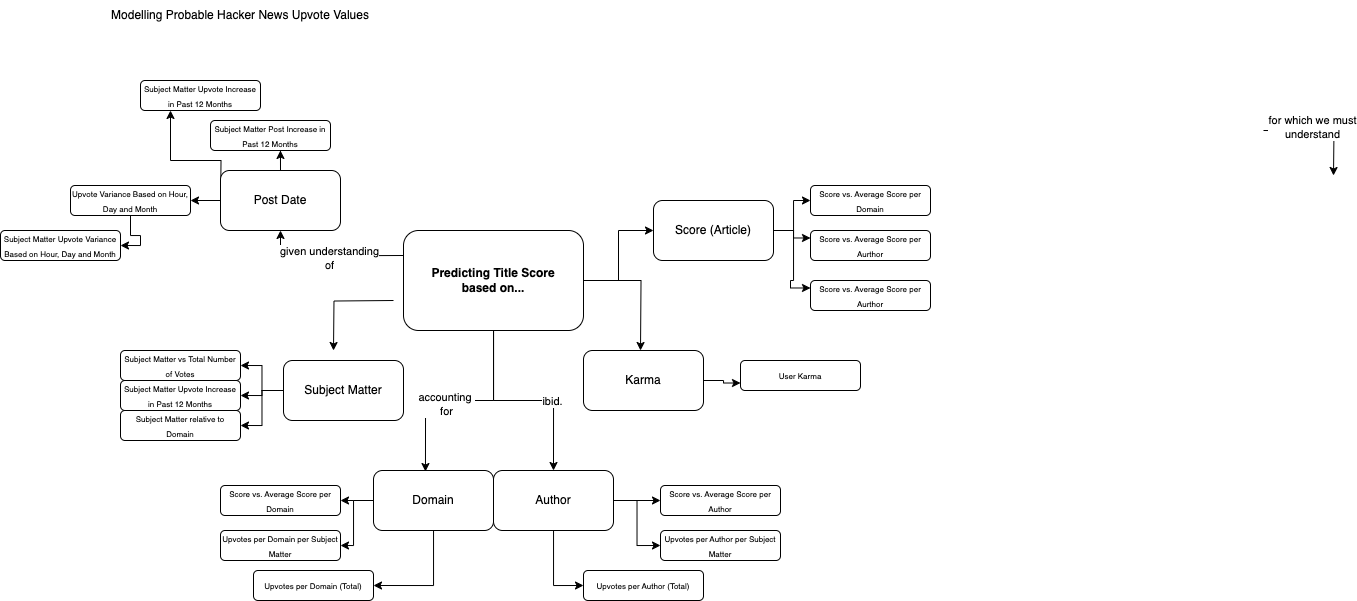

The diagram above was exported from draw.io. Its source (the exported page's mxGraphModel, read from the mxfile embedded in the PNG):
<mxGraphModel dx="1368" dy="410" grid="1" gridSize="10" guides="1" tooltips="1" connect="1" arrows="1" fold="1" page="1" pageScale="1" pageWidth="827" pageHeight="1169" math="0" shadow="0">
  <root>
    <mxCell id="0" />
    <mxCell id="1" parent="0" />
    <mxCell id="P5dQ_BQt3ZVhslU6xYk4-4" style="edgeStyle=orthogonalEdgeStyle;rounded=0;orthogonalLoop=1;jettySize=auto;html=1;" edge="1" parent="1">
      <mxGeometry relative="1" as="geometry">
        <mxPoint x="253" y="350" as="targetPoint" />
        <mxPoint x="313" y="300" as="sourcePoint" />
      </mxGeometry>
    </mxCell>
    <mxCell id="P5dQ_BQt3ZVhslU6xYk4-10" style="edgeStyle=orthogonalEdgeStyle;rounded=0;orthogonalLoop=1;jettySize=auto;html=1;entryX=0.5;entryY=0;entryDx=0;entryDy=0;" edge="1" parent="1" source="P5dQ_BQt3ZVhslU6xYk4-1" target="P5dQ_BQt3ZVhslU6xYk4-9">
      <mxGeometry relative="1" as="geometry" />
    </mxCell>
    <mxCell id="P5dQ_BQt3ZVhslU6xYk4-15" value="ibid." style="edgeLabel;html=1;align=center;verticalAlign=middle;resizable=0;points=[];" vertex="1" connectable="0" parent="P5dQ_BQt3ZVhslU6xYk4-10">
      <mxGeometry x="0.31" y="-1" relative="1" as="geometry">
        <mxPoint as="offset" />
      </mxGeometry>
    </mxCell>
    <mxCell id="P5dQ_BQt3ZVhslU6xYk4-12" style="edgeStyle=orthogonalEdgeStyle;rounded=0;orthogonalLoop=1;jettySize=auto;html=1;exitX=1;exitY=0.75;exitDx=0;exitDy=0;" edge="1" parent="1">
      <mxGeometry relative="1" as="geometry">
        <mxPoint x="1253" y="175" as="targetPoint" />
        <mxPoint x="1183" y="130" as="sourcePoint" />
      </mxGeometry>
    </mxCell>
    <mxCell id="P5dQ_BQt3ZVhslU6xYk4-13" value="for which we must&lt;div&gt;understand&lt;/div&gt;" style="edgeLabel;html=1;align=center;verticalAlign=middle;resizable=0;points=[];" vertex="1" connectable="0" parent="P5dQ_BQt3ZVhslU6xYk4-12">
      <mxGeometry x="-0.1643" y="4" relative="1" as="geometry">
        <mxPoint as="offset" />
      </mxGeometry>
    </mxCell>
    <mxCell id="P5dQ_BQt3ZVhslU6xYk4-20" style="edgeStyle=orthogonalEdgeStyle;rounded=0;orthogonalLoop=1;jettySize=auto;html=1;entryX=0;entryY=0.5;entryDx=0;entryDy=0;" edge="1" parent="1" source="P5dQ_BQt3ZVhslU6xYk4-1" target="P5dQ_BQt3ZVhslU6xYk4-16">
      <mxGeometry relative="1" as="geometry" />
    </mxCell>
    <mxCell id="P5dQ_BQt3ZVhslU6xYk4-25" style="edgeStyle=orthogonalEdgeStyle;rounded=0;orthogonalLoop=1;jettySize=auto;html=1;" edge="1" parent="1" source="P5dQ_BQt3ZVhslU6xYk4-1">
      <mxGeometry relative="1" as="geometry">
        <mxPoint x="560" y="350" as="targetPoint" />
      </mxGeometry>
    </mxCell>
    <mxCell id="P5dQ_BQt3ZVhslU6xYk4-38" style="edgeStyle=orthogonalEdgeStyle;rounded=0;orthogonalLoop=1;jettySize=auto;html=1;entryX=0.5;entryY=1;entryDx=0;entryDy=0;" edge="1" parent="1" target="P5dQ_BQt3ZVhslU6xYk4-29">
      <mxGeometry relative="1" as="geometry">
        <mxPoint x="323.0000000000001" y="255.0000000000001" as="sourcePoint" />
        <mxPoint x="200" y="240" as="targetPoint" />
      </mxGeometry>
    </mxCell>
    <mxCell id="P5dQ_BQt3ZVhslU6xYk4-39" value="given understanding&lt;div&gt;of&lt;/div&gt;" style="edgeLabel;html=1;align=center;verticalAlign=middle;resizable=0;points=[];" vertex="1" connectable="0" parent="P5dQ_BQt3ZVhslU6xYk4-38">
      <mxGeometry x="-0.0044" y="2" relative="1" as="geometry">
        <mxPoint as="offset" />
      </mxGeometry>
    </mxCell>
    <mxCell id="P5dQ_BQt3ZVhslU6xYk4-1" value="&lt;b&gt;Predicting Title Score&lt;/b&gt;&lt;div&gt;&lt;b&gt;based on...&lt;/b&gt;&lt;/div&gt;" style="rounded=1;whiteSpace=wrap;html=1;" vertex="1" parent="1">
      <mxGeometry x="323" y="230" width="180" height="100" as="geometry" />
    </mxCell>
    <mxCell id="P5dQ_BQt3ZVhslU6xYk4-2" value="Modelling Probable Hacker News Upvote Values" style="text;html=1;align=center;verticalAlign=middle;whiteSpace=wrap;rounded=0;" vertex="1" parent="1">
      <mxGeometry x="20" width="280" height="30" as="geometry" />
    </mxCell>
    <mxCell id="P5dQ_BQt3ZVhslU6xYk4-26" style="edgeStyle=orthogonalEdgeStyle;rounded=0;orthogonalLoop=1;jettySize=auto;html=1;entryX=1;entryY=0.5;entryDx=0;entryDy=0;" edge="1" parent="1" source="P5dQ_BQt3ZVhslU6xYk4-3" target="P5dQ_BQt3ZVhslU6xYk4-17">
      <mxGeometry relative="1" as="geometry" />
    </mxCell>
    <mxCell id="P5dQ_BQt3ZVhslU6xYk4-27" style="edgeStyle=orthogonalEdgeStyle;rounded=0;orthogonalLoop=1;jettySize=auto;html=1;entryX=1;entryY=0.5;entryDx=0;entryDy=0;" edge="1" parent="1" source="P5dQ_BQt3ZVhslU6xYk4-3" target="P5dQ_BQt3ZVhslU6xYk4-18">
      <mxGeometry relative="1" as="geometry" />
    </mxCell>
    <mxCell id="P5dQ_BQt3ZVhslU6xYk4-28" style="edgeStyle=orthogonalEdgeStyle;rounded=0;orthogonalLoop=1;jettySize=auto;html=1;entryX=1;entryY=0.5;entryDx=0;entryDy=0;" edge="1" parent="1" source="P5dQ_BQt3ZVhslU6xYk4-3" target="P5dQ_BQt3ZVhslU6xYk4-19">
      <mxGeometry relative="1" as="geometry" />
    </mxCell>
    <mxCell id="P5dQ_BQt3ZVhslU6xYk4-3" value="Subject Matter" style="rounded=1;whiteSpace=wrap;html=1;" vertex="1" parent="1">
      <mxGeometry x="203" y="360" width="120" height="60" as="geometry" />
    </mxCell>
    <mxCell id="P5dQ_BQt3ZVhslU6xYk4-53" style="edgeStyle=orthogonalEdgeStyle;rounded=0;orthogonalLoop=1;jettySize=auto;html=1;entryX=1;entryY=0.5;entryDx=0;entryDy=0;" edge="1" parent="1" source="P5dQ_BQt3ZVhslU6xYk4-6" target="P5dQ_BQt3ZVhslU6xYk4-32">
      <mxGeometry relative="1" as="geometry" />
    </mxCell>
    <mxCell id="P5dQ_BQt3ZVhslU6xYk4-54" style="edgeStyle=orthogonalEdgeStyle;rounded=0;orthogonalLoop=1;jettySize=auto;html=1;entryX=1;entryY=0.5;entryDx=0;entryDy=0;" edge="1" parent="1" source="P5dQ_BQt3ZVhslU6xYk4-6" target="P5dQ_BQt3ZVhslU6xYk4-33">
      <mxGeometry relative="1" as="geometry" />
    </mxCell>
    <mxCell id="P5dQ_BQt3ZVhslU6xYk4-55" style="edgeStyle=orthogonalEdgeStyle;rounded=0;orthogonalLoop=1;jettySize=auto;html=1;" edge="1" parent="1" source="P5dQ_BQt3ZVhslU6xYk4-6">
      <mxGeometry relative="1" as="geometry">
        <mxPoint x="260" y="499.9999999999999" as="targetPoint" />
      </mxGeometry>
    </mxCell>
    <mxCell id="P5dQ_BQt3ZVhslU6xYk4-6" value="Domain" style="rounded=1;whiteSpace=wrap;html=1;" vertex="1" parent="1">
      <mxGeometry x="293" y="470" width="120" height="60" as="geometry" />
    </mxCell>
    <mxCell id="P5dQ_BQt3ZVhslU6xYk4-7" style="edgeStyle=orthogonalEdgeStyle;rounded=0;orthogonalLoop=1;jettySize=auto;html=1;entryX=0.433;entryY=0.017;entryDx=0;entryDy=0;entryPerimeter=0;" edge="1" parent="1" source="P5dQ_BQt3ZVhslU6xYk4-1" target="P5dQ_BQt3ZVhslU6xYk4-6">
      <mxGeometry relative="1" as="geometry" />
    </mxCell>
    <mxCell id="P5dQ_BQt3ZVhslU6xYk4-14" value="accounting&amp;nbsp;&lt;div&gt;for&lt;/div&gt;" style="edgeLabel;html=1;align=center;verticalAlign=middle;resizable=0;points=[];" vertex="1" connectable="0" parent="P5dQ_BQt3ZVhslU6xYk4-7">
      <mxGeometry x="0.1291" y="4" relative="1" as="geometry">
        <mxPoint as="offset" />
      </mxGeometry>
    </mxCell>
    <mxCell id="P5dQ_BQt3ZVhslU6xYk4-8" style="edgeStyle=orthogonalEdgeStyle;rounded=0;orthogonalLoop=1;jettySize=auto;html=1;exitX=0.5;exitY=1;exitDx=0;exitDy=0;" edge="1" parent="1" source="P5dQ_BQt3ZVhslU6xYk4-6" target="P5dQ_BQt3ZVhslU6xYk4-6">
      <mxGeometry relative="1" as="geometry" />
    </mxCell>
    <mxCell id="P5dQ_BQt3ZVhslU6xYk4-50" style="edgeStyle=orthogonalEdgeStyle;rounded=0;orthogonalLoop=1;jettySize=auto;html=1;" edge="1" parent="1" source="P5dQ_BQt3ZVhslU6xYk4-9" target="P5dQ_BQt3ZVhslU6xYk4-24">
      <mxGeometry relative="1" as="geometry" />
    </mxCell>
    <mxCell id="P5dQ_BQt3ZVhslU6xYk4-51" style="edgeStyle=orthogonalEdgeStyle;rounded=0;orthogonalLoop=1;jettySize=auto;html=1;entryX=0;entryY=0.5;entryDx=0;entryDy=0;" edge="1" parent="1" source="P5dQ_BQt3ZVhslU6xYk4-9" target="P5dQ_BQt3ZVhslU6xYk4-36">
      <mxGeometry relative="1" as="geometry" />
    </mxCell>
    <mxCell id="P5dQ_BQt3ZVhslU6xYk4-52" style="edgeStyle=orthogonalEdgeStyle;rounded=0;orthogonalLoop=1;jettySize=auto;html=1;entryX=0;entryY=0.5;entryDx=0;entryDy=0;" edge="1" parent="1" source="P5dQ_BQt3ZVhslU6xYk4-9" target="P5dQ_BQt3ZVhslU6xYk4-35">
      <mxGeometry relative="1" as="geometry" />
    </mxCell>
    <mxCell id="P5dQ_BQt3ZVhslU6xYk4-9" value="Author" style="rounded=1;whiteSpace=wrap;html=1;" vertex="1" parent="1">
      <mxGeometry x="413" y="470" width="120" height="60" as="geometry" />
    </mxCell>
    <mxCell id="P5dQ_BQt3ZVhslU6xYk4-47" style="edgeStyle=orthogonalEdgeStyle;rounded=0;orthogonalLoop=1;jettySize=auto;html=1;entryX=0;entryY=0.5;entryDx=0;entryDy=0;" edge="1" parent="1" source="P5dQ_BQt3ZVhslU6xYk4-16" target="P5dQ_BQt3ZVhslU6xYk4-21">
      <mxGeometry relative="1" as="geometry" />
    </mxCell>
    <mxCell id="P5dQ_BQt3ZVhslU6xYk4-48" style="edgeStyle=orthogonalEdgeStyle;rounded=0;orthogonalLoop=1;jettySize=auto;html=1;entryX=0;entryY=0.25;entryDx=0;entryDy=0;" edge="1" parent="1" source="P5dQ_BQt3ZVhslU6xYk4-16" target="P5dQ_BQt3ZVhslU6xYk4-42">
      <mxGeometry relative="1" as="geometry" />
    </mxCell>
    <mxCell id="P5dQ_BQt3ZVhslU6xYk4-49" style="edgeStyle=orthogonalEdgeStyle;rounded=0;orthogonalLoop=1;jettySize=auto;html=1;entryX=0;entryY=0.25;entryDx=0;entryDy=0;" edge="1" parent="1" source="P5dQ_BQt3ZVhslU6xYk4-16" target="P5dQ_BQt3ZVhslU6xYk4-43">
      <mxGeometry relative="1" as="geometry" />
    </mxCell>
    <mxCell id="P5dQ_BQt3ZVhslU6xYk4-16" value="Score (Article)" style="rounded=1;whiteSpace=wrap;html=1;" vertex="1" parent="1">
      <mxGeometry x="573" y="200" width="120" height="60" as="geometry" />
    </mxCell>
    <mxCell id="P5dQ_BQt3ZVhslU6xYk4-17" value="&lt;font style=&quot;font-size: 8px;&quot;&gt;Subject Matter vs Total Number of Votes&lt;/font&gt;" style="rounded=1;whiteSpace=wrap;html=1;" vertex="1" parent="1">
      <mxGeometry x="40" y="350" width="120" height="30" as="geometry" />
    </mxCell>
    <mxCell id="P5dQ_BQt3ZVhslU6xYk4-18" value="&lt;font style=&quot;font-size: 8px;&quot;&gt;Subject Matter Upvote Increase in Past 12 Months&lt;/font&gt;" style="rounded=1;whiteSpace=wrap;html=1;" vertex="1" parent="1">
      <mxGeometry x="40" y="380" width="120" height="30" as="geometry" />
    </mxCell>
    <mxCell id="P5dQ_BQt3ZVhslU6xYk4-19" value="&lt;font style=&quot;font-size: 8px;&quot;&gt;Subject Matter relative to Domain&lt;/font&gt;" style="rounded=1;whiteSpace=wrap;html=1;" vertex="1" parent="1">
      <mxGeometry x="40" y="410" width="120" height="30" as="geometry" />
    </mxCell>
    <mxCell id="P5dQ_BQt3ZVhslU6xYk4-21" value="&lt;font style=&quot;font-size: 8px;&quot;&gt;Score vs. Average Score per Domain&lt;/font&gt;" style="rounded=1;whiteSpace=wrap;html=1;" vertex="1" parent="1">
      <mxGeometry x="730" y="185" width="120" height="30" as="geometry" />
    </mxCell>
    <mxCell id="P5dQ_BQt3ZVhslU6xYk4-24" value="&lt;font style=&quot;font-size: 8px;&quot;&gt;Score vs. Average Score per Author&lt;/font&gt;" style="rounded=1;whiteSpace=wrap;html=1;" vertex="1" parent="1">
      <mxGeometry x="580" y="485" width="120" height="30" as="geometry" />
    </mxCell>
    <mxCell id="P5dQ_BQt3ZVhslU6xYk4-40" style="edgeStyle=orthogonalEdgeStyle;rounded=0;orthogonalLoop=1;jettySize=auto;html=1;entryX=0.25;entryY=1;entryDx=0;entryDy=0;" edge="1" parent="1" target="P5dQ_BQt3ZVhslU6xYk4-30">
      <mxGeometry relative="1" as="geometry">
        <mxPoint x="90" y="130" as="targetPoint" />
        <mxPoint x="140" y="210" as="sourcePoint" />
      </mxGeometry>
    </mxCell>
    <mxCell id="P5dQ_BQt3ZVhslU6xYk4-58" style="edgeStyle=orthogonalEdgeStyle;rounded=0;orthogonalLoop=1;jettySize=auto;html=1;" edge="1" parent="1" source="P5dQ_BQt3ZVhslU6xYk4-29" target="P5dQ_BQt3ZVhslU6xYk4-57">
      <mxGeometry relative="1" as="geometry" />
    </mxCell>
    <mxCell id="P5dQ_BQt3ZVhslU6xYk4-29" value="Post Date" style="rounded=1;whiteSpace=wrap;html=1;" vertex="1" parent="1">
      <mxGeometry x="140" y="170" width="120" height="60" as="geometry" />
    </mxCell>
    <mxCell id="P5dQ_BQt3ZVhslU6xYk4-30" value="&lt;font style=&quot;font-size: 8px;&quot;&gt;Subject Matter Upvote Increase in Past 12 Months&lt;/font&gt;" style="rounded=1;whiteSpace=wrap;html=1;" vertex="1" parent="1">
      <mxGeometry x="60" y="80" width="120" height="30" as="geometry" />
    </mxCell>
    <mxCell id="P5dQ_BQt3ZVhslU6xYk4-31" value="&lt;font style=&quot;font-size: 8px;&quot;&gt;Subject Matter Post Increase in Past 12 Months&lt;/font&gt;" style="rounded=1;whiteSpace=wrap;html=1;" vertex="1" parent="1">
      <mxGeometry x="130" y="120" width="120" height="30" as="geometry" />
    </mxCell>
    <mxCell id="P5dQ_BQt3ZVhslU6xYk4-32" value="&lt;font style=&quot;font-size: 8px;&quot;&gt;Upvotes per Domain (Total)&lt;/font&gt;" style="rounded=1;whiteSpace=wrap;html=1;" vertex="1" parent="1">
      <mxGeometry x="173" y="570" width="120" height="30" as="geometry" />
    </mxCell>
    <mxCell id="P5dQ_BQt3ZVhslU6xYk4-33" value="&lt;font style=&quot;font-size: 8px;&quot;&gt;Upvotes per Domain per Subject Matter&lt;/font&gt;" style="rounded=1;whiteSpace=wrap;html=1;" vertex="1" parent="1">
      <mxGeometry x="140" y="530" width="120" height="30" as="geometry" />
    </mxCell>
    <mxCell id="P5dQ_BQt3ZVhslU6xYk4-35" value="&lt;font style=&quot;font-size: 8px;&quot;&gt;Upvotes per Author per Subject Matter&lt;/font&gt;" style="rounded=1;whiteSpace=wrap;html=1;" vertex="1" parent="1">
      <mxGeometry x="580" y="530" width="120" height="30" as="geometry" />
    </mxCell>
    <mxCell id="P5dQ_BQt3ZVhslU6xYk4-36" value="&lt;font style=&quot;font-size: 8px;&quot;&gt;Upvotes per Author (Total)&lt;/font&gt;" style="rounded=1;whiteSpace=wrap;html=1;" vertex="1" parent="1">
      <mxGeometry x="503" y="570" width="120" height="30" as="geometry" />
    </mxCell>
    <mxCell id="P5dQ_BQt3ZVhslU6xYk4-37" value="&lt;font style=&quot;font-size: 8px;&quot;&gt;Score vs. Average Score per Domain&lt;/font&gt;" style="rounded=1;whiteSpace=wrap;html=1;" vertex="1" parent="1">
      <mxGeometry x="140" y="485" width="120" height="30" as="geometry" />
    </mxCell>
    <mxCell id="P5dQ_BQt3ZVhslU6xYk4-41" style="edgeStyle=orthogonalEdgeStyle;rounded=0;orthogonalLoop=1;jettySize=auto;html=1;entryX=0.583;entryY=1;entryDx=0;entryDy=0;entryPerimeter=0;" edge="1" parent="1" source="P5dQ_BQt3ZVhslU6xYk4-29" target="P5dQ_BQt3ZVhslU6xYk4-31">
      <mxGeometry relative="1" as="geometry" />
    </mxCell>
    <mxCell id="P5dQ_BQt3ZVhslU6xYk4-42" value="&lt;font style=&quot;font-size: 8px;&quot;&gt;Score vs. Average Score per Aurthor&lt;/font&gt;" style="rounded=1;whiteSpace=wrap;html=1;" vertex="1" parent="1">
      <mxGeometry x="730" y="230" width="120" height="30" as="geometry" />
    </mxCell>
    <mxCell id="P5dQ_BQt3ZVhslU6xYk4-43" value="&lt;font style=&quot;font-size: 8px;&quot;&gt;Score vs. Average Score per Aurthor&lt;/font&gt;" style="rounded=1;whiteSpace=wrap;html=1;" vertex="1" parent="1">
      <mxGeometry x="730" y="280" width="120" height="30" as="geometry" />
    </mxCell>
    <mxCell id="P5dQ_BQt3ZVhslU6xYk4-46" style="edgeStyle=orthogonalEdgeStyle;rounded=0;orthogonalLoop=1;jettySize=auto;html=1;entryX=0;entryY=0.75;entryDx=0;entryDy=0;" edge="1" parent="1" source="P5dQ_BQt3ZVhslU6xYk4-44" target="P5dQ_BQt3ZVhslU6xYk4-45">
      <mxGeometry relative="1" as="geometry" />
    </mxCell>
    <mxCell id="P5dQ_BQt3ZVhslU6xYk4-44" value="Karma" style="rounded=1;whiteSpace=wrap;html=1;" vertex="1" parent="1">
      <mxGeometry x="503" y="350" width="120" height="60" as="geometry" />
    </mxCell>
    <mxCell id="P5dQ_BQt3ZVhslU6xYk4-45" value="&lt;font style=&quot;font-size: 8px;&quot;&gt;User Karma&lt;/font&gt;" style="rounded=1;whiteSpace=wrap;html=1;" vertex="1" parent="1">
      <mxGeometry x="660" y="360" width="120" height="30" as="geometry" />
    </mxCell>
    <mxCell id="P5dQ_BQt3ZVhslU6xYk4-60" style="edgeStyle=orthogonalEdgeStyle;rounded=0;orthogonalLoop=1;jettySize=auto;html=1;entryX=1;entryY=0.5;entryDx=0;entryDy=0;" edge="1" parent="1" source="P5dQ_BQt3ZVhslU6xYk4-57" target="P5dQ_BQt3ZVhslU6xYk4-59">
      <mxGeometry relative="1" as="geometry" />
    </mxCell>
    <mxCell id="P5dQ_BQt3ZVhslU6xYk4-57" value="&lt;font style=&quot;font-size: 8px;&quot;&gt;Upvote Variance Based on Hour, Day and Month&lt;/font&gt;" style="rounded=1;whiteSpace=wrap;html=1;" vertex="1" parent="1">
      <mxGeometry x="-10" y="185" width="120" height="30" as="geometry" />
    </mxCell>
    <mxCell id="P5dQ_BQt3ZVhslU6xYk4-59" value="&lt;font style=&quot;font-size: 8px;&quot;&gt;Subject Matter&amp;nbsp;&lt;/font&gt;&lt;span style=&quot;font-size: 8px; background-color: transparent; color: light-dark(rgb(0, 0, 0), rgb(255, 255, 255));&quot;&gt;Upvote Variance Based on Hour, Day and Month&lt;/span&gt;" style="rounded=1;whiteSpace=wrap;html=1;" vertex="1" parent="1">
      <mxGeometry x="-80" y="230" width="120" height="30" as="geometry" />
    </mxCell>
  </root>
</mxGraphModel>